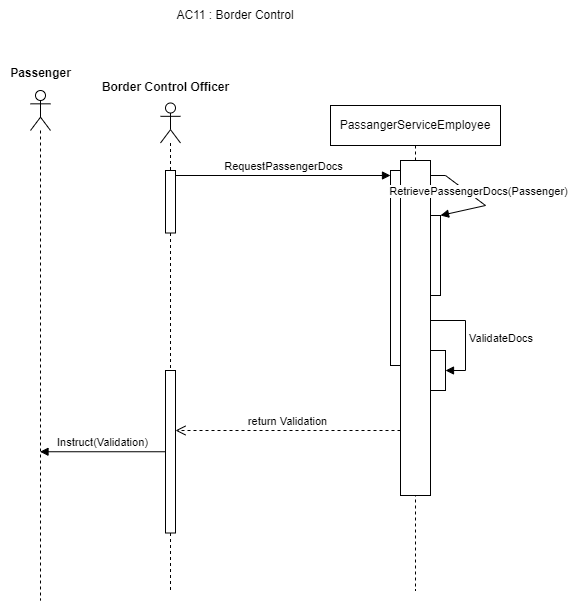

The diagram above was exported from draw.io. Its source (the exported page's mxGraphModel, read from the mxfile embedded in the PNG):
<mxGraphModel dx="1434" dy="772" grid="1" gridSize="10" guides="1" tooltips="1" connect="1" arrows="1" fold="1" page="1" pageScale="1" pageWidth="850" pageHeight="1100" math="0" shadow="0">
  <root>
    <mxCell id="0" />
    <mxCell id="1" parent="0" />
    <mxCell id="2mmilsk4Wp8lOxBvgqGz-1" value="PassangerServiceEmployee" style="shape=umlLifeline;perimeter=lifelinePerimeter;whiteSpace=wrap;html=1;container=0;dropTarget=0;collapsible=0;recursiveResize=0;outlineConnect=0;portConstraint=eastwest;newEdgeStyle={&quot;edgeStyle&quot;:&quot;elbowEdgeStyle&quot;,&quot;elbow&quot;:&quot;vertical&quot;,&quot;curved&quot;:0,&quot;rounded&quot;:0};" parent="1" vertex="1">
      <mxGeometry x="330" y="175" width="170" height="485" as="geometry" />
    </mxCell>
    <mxCell id="2mmilsk4Wp8lOxBvgqGz-13" value="" style="html=1;points=[[0,0,0,0,5],[0,1,0,0,-5],[1,0,0,0,5],[1,1,0,0,-5]];perimeter=orthogonalPerimeter;outlineConnect=0;targetShapes=umlLifeline;portConstraint=eastwest;newEdgeStyle={&quot;curved&quot;:0,&quot;rounded&quot;:0};" parent="2mmilsk4Wp8lOxBvgqGz-1" vertex="1">
      <mxGeometry x="70" y="55" width="30" height="335" as="geometry" />
    </mxCell>
    <mxCell id="2mmilsk4Wp8lOxBvgqGz-15" value="" style="html=1;points=[[0,0,0,0,5],[0,1,0,0,-5],[1,0,0,0,5],[1,1,0,0,-5]];perimeter=orthogonalPerimeter;outlineConnect=0;targetShapes=umlLifeline;portConstraint=eastwest;newEdgeStyle={&quot;curved&quot;:0,&quot;rounded&quot;:0};" parent="2mmilsk4Wp8lOxBvgqGz-1" vertex="1">
      <mxGeometry x="60" y="65" width="10" height="195" as="geometry" />
    </mxCell>
    <mxCell id="2mmilsk4Wp8lOxBvgqGz-22" value="" style="html=1;points=[[0,0,0,0,5],[0,1,0,0,-5],[1,0,0,0,5],[1,1,0,0,-5]];perimeter=orthogonalPerimeter;outlineConnect=0;targetShapes=umlLifeline;portConstraint=eastwest;newEdgeStyle={&quot;curved&quot;:0,&quot;rounded&quot;:0};" parent="2mmilsk4Wp8lOxBvgqGz-1" vertex="1">
      <mxGeometry x="100" y="245" width="15" height="40" as="geometry" />
    </mxCell>
    <mxCell id="2mmilsk4Wp8lOxBvgqGz-23" value="ValidateDocs" style="html=1;align=left;spacingLeft=2;endArrow=block;rounded=0;edgeStyle=orthogonalEdgeStyle;curved=0;rounded=0;" parent="2mmilsk4Wp8lOxBvgqGz-1" source="2mmilsk4Wp8lOxBvgqGz-13" target="2mmilsk4Wp8lOxBvgqGz-22" edge="1">
      <mxGeometry relative="1" as="geometry">
        <mxPoint x="105" y="185" as="sourcePoint" />
        <Array as="points">
          <mxPoint x="135" y="215" />
          <mxPoint x="135" y="265" />
        </Array>
      </mxGeometry>
    </mxCell>
    <mxCell id="Y45218tc4DQY2_DDdpgi-3" value="" style="html=1;points=[[0,0,0,0,5],[0,1,0,0,-5],[1,0,0,0,5],[1,1,0,0,-5]];perimeter=orthogonalPerimeter;outlineConnect=0;targetShapes=umlLifeline;portConstraint=eastwest;newEdgeStyle={&quot;curved&quot;:0,&quot;rounded&quot;:0};" parent="2mmilsk4Wp8lOxBvgqGz-1" vertex="1">
      <mxGeometry x="100" y="110" width="10" height="80" as="geometry" />
    </mxCell>
    <mxCell id="2mmilsk4Wp8lOxBvgqGz-19" value="RetrievePassengerDocs(Passenger)" style="html=1;verticalAlign=bottom;endArrow=block;curved=0;rounded=0;" parent="2mmilsk4Wp8lOxBvgqGz-1" source="2mmilsk4Wp8lOxBvgqGz-13" target="Y45218tc4DQY2_DDdpgi-3" edge="1">
      <mxGeometry relative="1" as="geometry">
        <mxPoint x="195" y="105" as="sourcePoint" />
        <mxPoint x="375" y="80" as="targetPoint" />
        <Array as="points">
          <mxPoint x="115" y="70" />
          <mxPoint x="155" y="100" />
        </Array>
      </mxGeometry>
    </mxCell>
    <mxCell id="2mmilsk4Wp8lOxBvgqGz-8" value="" style="shape=umlLifeline;perimeter=lifelinePerimeter;whiteSpace=wrap;html=1;container=1;dropTarget=0;collapsible=0;recursiveResize=0;outlineConnect=0;portConstraint=eastwest;newEdgeStyle={&quot;curved&quot;:0,&quot;rounded&quot;:0};participant=umlActor;" parent="1" vertex="1">
      <mxGeometry x="160" y="172.5" width="20" height="487.5" as="geometry" />
    </mxCell>
    <mxCell id="2mmilsk4Wp8lOxBvgqGz-12" value="" style="html=1;points=[[0,0,0,0,5],[0,1,0,0,-5],[1,0,0,0,5],[1,1,0,0,-5]];perimeter=orthogonalPerimeter;outlineConnect=0;targetShapes=umlLifeline;portConstraint=eastwest;newEdgeStyle={&quot;curved&quot;:0,&quot;rounded&quot;:0};" parent="2mmilsk4Wp8lOxBvgqGz-8" vertex="1">
      <mxGeometry x="5" y="67.5" width="10" height="62.5" as="geometry" />
    </mxCell>
    <mxCell id="2mmilsk4Wp8lOxBvgqGz-21" value="" style="html=1;points=[[0,0,0,0,5],[0,1,0,0,-5],[1,0,0,0,5],[1,1,0,0,-5]];perimeter=orthogonalPerimeter;outlineConnect=0;targetShapes=umlLifeline;portConstraint=eastwest;newEdgeStyle={&quot;curved&quot;:0,&quot;rounded&quot;:0};" parent="2mmilsk4Wp8lOxBvgqGz-8" vertex="1">
      <mxGeometry x="5" y="267.5" width="10" height="162.5" as="geometry" />
    </mxCell>
    <mxCell id="2mmilsk4Wp8lOxBvgqGz-11" value="Border Control Officer" style="text;align=center;fontStyle=1;verticalAlign=middle;spacingLeft=3;spacingRight=3;strokeColor=none;rotatable=0;points=[[0,0.5],[1,0.5]];portConstraint=eastwest;html=1;" parent="1" vertex="1">
      <mxGeometry x="100" y="144" width="130" height="26" as="geometry" />
    </mxCell>
    <mxCell id="2mmilsk4Wp8lOxBvgqGz-16" value="RequestPassengerDocs" style="html=1;verticalAlign=bottom;endArrow=block;curved=0;rounded=0;entryX=0;entryY=0;entryDx=0;entryDy=5;" parent="1" source="2mmilsk4Wp8lOxBvgqGz-12" target="2mmilsk4Wp8lOxBvgqGz-15" edge="1">
      <mxGeometry relative="1" as="geometry">
        <mxPoint x="160" y="210" as="sourcePoint" />
      </mxGeometry>
    </mxCell>
    <mxCell id="2mmilsk4Wp8lOxBvgqGz-17" value="return Validation" style="html=1;verticalAlign=bottom;endArrow=open;dashed=1;endSize=8;curved=0;rounded=0;" parent="1" source="2mmilsk4Wp8lOxBvgqGz-13" target="2mmilsk4Wp8lOxBvgqGz-21" edge="1">
      <mxGeometry relative="1" as="geometry">
        <mxPoint x="220" y="350" as="targetPoint" />
        <Array as="points">
          <mxPoint x="270" y="500" />
        </Array>
      </mxGeometry>
    </mxCell>
    <mxCell id="2mmilsk4Wp8lOxBvgqGz-25" value="" style="shape=umlLifeline;perimeter=lifelinePerimeter;whiteSpace=wrap;html=1;container=1;dropTarget=0;collapsible=0;recursiveResize=0;outlineConnect=0;portConstraint=eastwest;newEdgeStyle={&quot;curved&quot;:0,&quot;rounded&quot;:0};participant=umlActor;" parent="1" vertex="1">
      <mxGeometry x="30" y="160" width="20" height="510" as="geometry" />
    </mxCell>
    <mxCell id="2mmilsk4Wp8lOxBvgqGz-26" value="Passenger" style="text;align=center;fontStyle=1;verticalAlign=middle;spacingLeft=3;spacingRight=3;strokeColor=none;rotatable=0;points=[[0,0.5],[1,0.5]];portConstraint=eastwest;html=1;" parent="1" vertex="1">
      <mxGeometry y="130" width="80" height="26" as="geometry" />
    </mxCell>
    <mxCell id="2mmilsk4Wp8lOxBvgqGz-27" value="Instruct(Validation)" style="html=1;verticalAlign=bottom;endArrow=block;curved=0;rounded=0;" parent="1" source="2mmilsk4Wp8lOxBvgqGz-21" target="2mmilsk4Wp8lOxBvgqGz-25" edge="1">
      <mxGeometry width="80" relative="1" as="geometry">
        <mxPoint x="380" y="400" as="sourcePoint" />
        <mxPoint x="460" y="400" as="targetPoint" />
      </mxGeometry>
    </mxCell>
    <mxCell id="yMZIQWYZSVx3N-bKttkB-1" value="AC11 : Border Control" style="text;html=1;align=center;verticalAlign=middle;whiteSpace=wrap;rounded=0;" parent="1" vertex="1">
      <mxGeometry x="160" y="70" width="150" height="30" as="geometry" />
    </mxCell>
  </root>
</mxGraphModel>